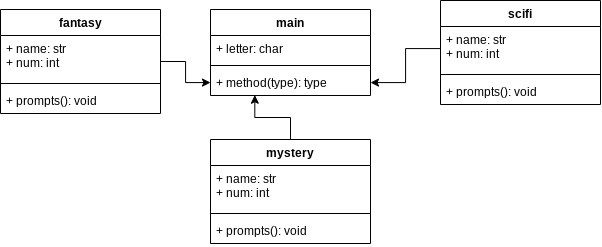

The diagram above was exported from draw.io. Its source (the exported page's mxGraphModel, read from the mxfile embedded in the PNG):
<mxGraphModel dx="1035" dy="554" grid="1" gridSize="10" guides="1" tooltips="1" connect="1" arrows="1" fold="1" page="1" pageScale="1" pageWidth="850" pageHeight="1100" math="0" shadow="0">
  <root>
    <mxCell id="0" />
    <mxCell id="1" parent="0" />
    <mxCell id="vCRZboVZ21NoQxN4sgPu-1" value="main" style="swimlane;fontStyle=1;align=center;verticalAlign=top;childLayout=stackLayout;horizontal=1;startSize=26;horizontalStack=0;resizeParent=1;resizeParentMax=0;resizeLast=0;collapsible=1;marginBottom=0;whiteSpace=wrap;html=1;" vertex="1" parent="1">
      <mxGeometry x="335" y="150" width="160" height="86" as="geometry" />
    </mxCell>
    <mxCell id="vCRZboVZ21NoQxN4sgPu-2" value="+ letter: char" style="text;strokeColor=none;fillColor=none;align=left;verticalAlign=top;spacingLeft=4;spacingRight=4;overflow=hidden;rotatable=0;points=[[0,0.5],[1,0.5]];portConstraint=eastwest;whiteSpace=wrap;html=1;" vertex="1" parent="vCRZboVZ21NoQxN4sgPu-1">
      <mxGeometry y="26" width="160" height="26" as="geometry" />
    </mxCell>
    <mxCell id="vCRZboVZ21NoQxN4sgPu-3" value="" style="line;strokeWidth=1;fillColor=none;align=left;verticalAlign=middle;spacingTop=-1;spacingLeft=3;spacingRight=3;rotatable=0;labelPosition=right;points=[];portConstraint=eastwest;strokeColor=inherit;" vertex="1" parent="vCRZboVZ21NoQxN4sgPu-1">
      <mxGeometry y="52" width="160" height="8" as="geometry" />
    </mxCell>
    <mxCell id="vCRZboVZ21NoQxN4sgPu-4" value="+ method(type): type" style="text;strokeColor=none;fillColor=none;align=left;verticalAlign=top;spacingLeft=4;spacingRight=4;overflow=hidden;rotatable=0;points=[[0,0.5],[1,0.5]];portConstraint=eastwest;whiteSpace=wrap;html=1;" vertex="1" parent="vCRZboVZ21NoQxN4sgPu-1">
      <mxGeometry y="60" width="160" height="26" as="geometry" />
    </mxCell>
    <mxCell id="vCRZboVZ21NoQxN4sgPu-9" value="" style="edgeStyle=orthogonalEdgeStyle;rounded=0;orthogonalLoop=1;jettySize=auto;html=1;" edge="1" parent="1" source="vCRZboVZ21NoQxN4sgPu-5" target="vCRZboVZ21NoQxN4sgPu-4">
      <mxGeometry relative="1" as="geometry" />
    </mxCell>
    <mxCell id="vCRZboVZ21NoQxN4sgPu-5" value="fantasy" style="swimlane;fontStyle=1;align=center;verticalAlign=top;childLayout=stackLayout;horizontal=1;startSize=26;horizontalStack=0;resizeParent=1;resizeParentMax=0;resizeLast=0;collapsible=1;marginBottom=0;whiteSpace=wrap;html=1;" vertex="1" parent="1">
      <mxGeometry x="125" y="150" width="160" height="104" as="geometry" />
    </mxCell>
    <mxCell id="vCRZboVZ21NoQxN4sgPu-6" value="+ name: str&lt;div&gt;+ num: int&lt;/div&gt;" style="text;strokeColor=none;fillColor=none;align=left;verticalAlign=top;spacingLeft=4;spacingRight=4;overflow=hidden;rotatable=0;points=[[0,0.5],[1,0.5]];portConstraint=eastwest;whiteSpace=wrap;html=1;" vertex="1" parent="vCRZboVZ21NoQxN4sgPu-5">
      <mxGeometry y="26" width="160" height="44" as="geometry" />
    </mxCell>
    <mxCell id="vCRZboVZ21NoQxN4sgPu-7" value="" style="line;strokeWidth=1;fillColor=none;align=left;verticalAlign=middle;spacingTop=-1;spacingLeft=3;spacingRight=3;rotatable=0;labelPosition=right;points=[];portConstraint=eastwest;strokeColor=inherit;" vertex="1" parent="vCRZboVZ21NoQxN4sgPu-5">
      <mxGeometry y="70" width="160" height="8" as="geometry" />
    </mxCell>
    <mxCell id="vCRZboVZ21NoQxN4sgPu-8" value="+ prompts(): void" style="text;strokeColor=none;fillColor=none;align=left;verticalAlign=top;spacingLeft=4;spacingRight=4;overflow=hidden;rotatable=0;points=[[0,0.5],[1,0.5]];portConstraint=eastwest;whiteSpace=wrap;html=1;" vertex="1" parent="vCRZboVZ21NoQxN4sgPu-5">
      <mxGeometry y="78" width="160" height="26" as="geometry" />
    </mxCell>
    <mxCell id="vCRZboVZ21NoQxN4sgPu-15" value="" style="edgeStyle=orthogonalEdgeStyle;rounded=0;orthogonalLoop=1;jettySize=auto;html=1;entryX=0.277;entryY=0.989;entryDx=0;entryDy=0;entryPerimeter=0;" edge="1" parent="1" source="vCRZboVZ21NoQxN4sgPu-10" target="vCRZboVZ21NoQxN4sgPu-4">
      <mxGeometry relative="1" as="geometry" />
    </mxCell>
    <mxCell id="vCRZboVZ21NoQxN4sgPu-10" value="mystery" style="swimlane;fontStyle=1;align=center;verticalAlign=top;childLayout=stackLayout;horizontal=1;startSize=26;horizontalStack=0;resizeParent=1;resizeParentMax=0;resizeLast=0;collapsible=1;marginBottom=0;whiteSpace=wrap;html=1;" vertex="1" parent="1">
      <mxGeometry x="335" y="280" width="160" height="104" as="geometry" />
    </mxCell>
    <mxCell id="vCRZboVZ21NoQxN4sgPu-11" value="+ name: str&lt;div&gt;+ num: int&lt;/div&gt;" style="text;strokeColor=none;fillColor=none;align=left;verticalAlign=top;spacingLeft=4;spacingRight=4;overflow=hidden;rotatable=0;points=[[0,0.5],[1,0.5]];portConstraint=eastwest;whiteSpace=wrap;html=1;" vertex="1" parent="vCRZboVZ21NoQxN4sgPu-10">
      <mxGeometry y="26" width="160" height="44" as="geometry" />
    </mxCell>
    <mxCell id="vCRZboVZ21NoQxN4sgPu-12" value="" style="line;strokeWidth=1;fillColor=none;align=left;verticalAlign=middle;spacingTop=-1;spacingLeft=3;spacingRight=3;rotatable=0;labelPosition=right;points=[];portConstraint=eastwest;strokeColor=inherit;" vertex="1" parent="vCRZboVZ21NoQxN4sgPu-10">
      <mxGeometry y="70" width="160" height="8" as="geometry" />
    </mxCell>
    <mxCell id="vCRZboVZ21NoQxN4sgPu-13" value="+ prompts(): void" style="text;strokeColor=none;fillColor=none;align=left;verticalAlign=top;spacingLeft=4;spacingRight=4;overflow=hidden;rotatable=0;points=[[0,0.5],[1,0.5]];portConstraint=eastwest;whiteSpace=wrap;html=1;" vertex="1" parent="vCRZboVZ21NoQxN4sgPu-10">
      <mxGeometry y="78" width="160" height="26" as="geometry" />
    </mxCell>
    <mxCell id="vCRZboVZ21NoQxN4sgPu-16" value="scifi" style="swimlane;fontStyle=1;align=center;verticalAlign=top;childLayout=stackLayout;horizontal=1;startSize=26;horizontalStack=0;resizeParent=1;resizeParentMax=0;resizeLast=0;collapsible=1;marginBottom=0;whiteSpace=wrap;html=1;" vertex="1" parent="1">
      <mxGeometry x="565" y="141" width="160" height="104" as="geometry" />
    </mxCell>
    <mxCell id="vCRZboVZ21NoQxN4sgPu-17" value="+ name: str&lt;div&gt;+ num: int&lt;/div&gt;" style="text;strokeColor=none;fillColor=none;align=left;verticalAlign=top;spacingLeft=4;spacingRight=4;overflow=hidden;rotatable=0;points=[[0,0.5],[1,0.5]];portConstraint=eastwest;whiteSpace=wrap;html=1;" vertex="1" parent="vCRZboVZ21NoQxN4sgPu-16">
      <mxGeometry y="26" width="160" height="44" as="geometry" />
    </mxCell>
    <mxCell id="vCRZboVZ21NoQxN4sgPu-18" value="" style="line;strokeWidth=1;fillColor=none;align=left;verticalAlign=middle;spacingTop=-1;spacingLeft=3;spacingRight=3;rotatable=0;labelPosition=right;points=[];portConstraint=eastwest;strokeColor=inherit;" vertex="1" parent="vCRZboVZ21NoQxN4sgPu-16">
      <mxGeometry y="70" width="160" height="8" as="geometry" />
    </mxCell>
    <mxCell id="vCRZboVZ21NoQxN4sgPu-19" value="+ prompts(): void" style="text;strokeColor=none;fillColor=none;align=left;verticalAlign=top;spacingLeft=4;spacingRight=4;overflow=hidden;rotatable=0;points=[[0,0.5],[1,0.5]];portConstraint=eastwest;whiteSpace=wrap;html=1;" vertex="1" parent="vCRZboVZ21NoQxN4sgPu-16">
      <mxGeometry y="78" width="160" height="26" as="geometry" />
    </mxCell>
    <mxCell id="vCRZboVZ21NoQxN4sgPu-20" value="" style="edgeStyle=orthogonalEdgeStyle;rounded=0;orthogonalLoop=1;jettySize=auto;html=1;" edge="1" parent="1" source="vCRZboVZ21NoQxN4sgPu-17" target="vCRZboVZ21NoQxN4sgPu-4">
      <mxGeometry relative="1" as="geometry" />
    </mxCell>
  </root>
</mxGraphModel>